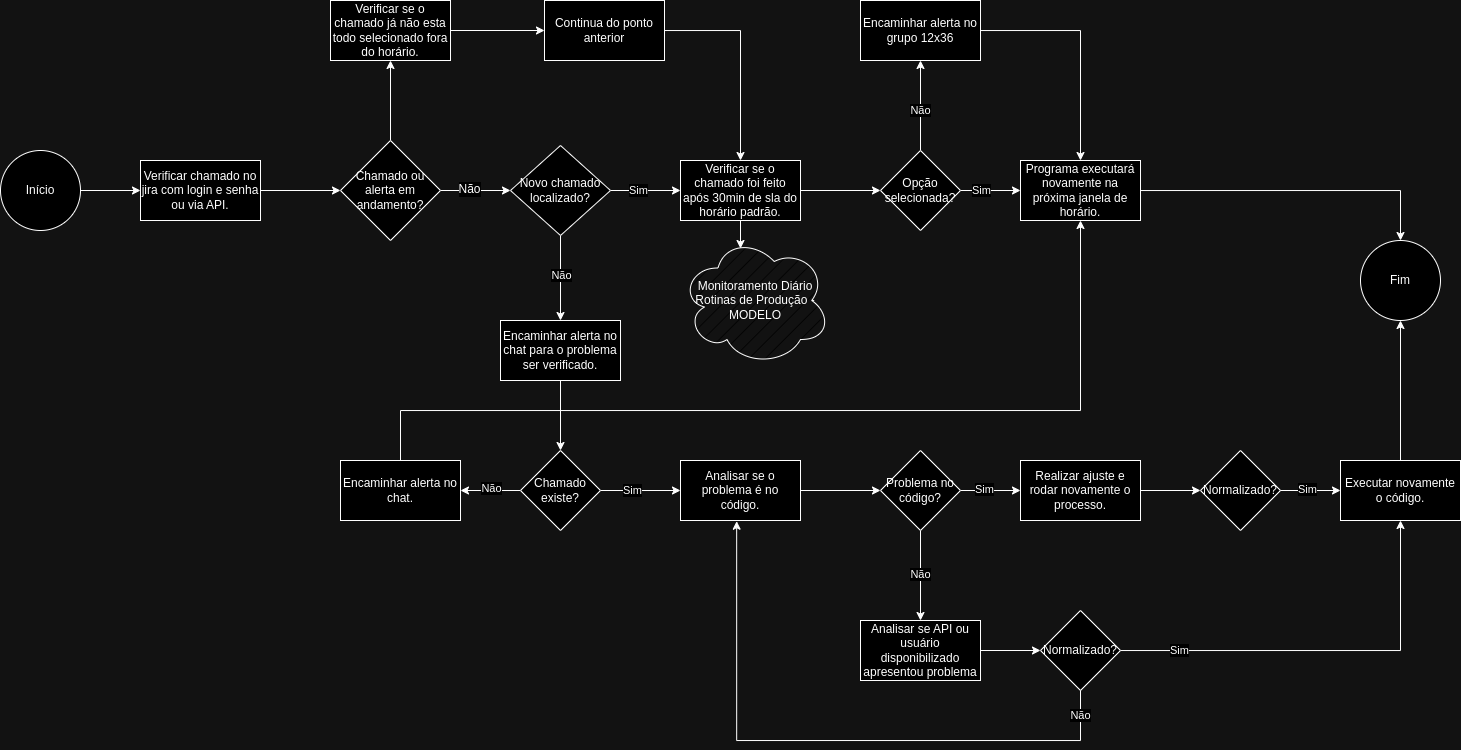

The diagram above was exported from draw.io. Its source (the exported page's mxGraphModel, read from the mxfile embedded in the PNG):
<mxGraphModel dx="1646" dy="469" grid="1" gridSize="10" guides="1" tooltips="1" connect="1" arrows="1" fold="1" page="1" pageScale="1" pageWidth="827" pageHeight="1169" math="0" shadow="0">
  <root>
    <mxCell id="0" />
    <mxCell id="1" parent="0" />
    <mxCell id="_PxMtBCPO3ROkF5QjthU-3" value="" style="edgeStyle=orthogonalEdgeStyle;rounded=0;orthogonalLoop=1;jettySize=auto;html=1;exitX=1;exitY=0.5;exitDx=0;exitDy=0;" edge="1" parent="1" source="_PxMtBCPO3ROkF5QjthU-1" target="_PxMtBCPO3ROkF5QjthU-2">
      <mxGeometry relative="1" as="geometry">
        <mxPoint x="-50" y="315" as="sourcePoint" />
      </mxGeometry>
    </mxCell>
    <mxCell id="_PxMtBCPO3ROkF5QjthU-1" value="Início" style="ellipse;whiteSpace=wrap;html=1;aspect=fixed;" vertex="1" parent="1">
      <mxGeometry x="-130" y="270" width="80" height="80" as="geometry" />
    </mxCell>
    <mxCell id="_PxMtBCPO3ROkF5QjthU-75" value="" style="edgeStyle=orthogonalEdgeStyle;rounded=0;orthogonalLoop=1;jettySize=auto;html=1;fontFamily=Helvetica;fontSize=12;fontColor=default;" edge="1" parent="1" source="_PxMtBCPO3ROkF5QjthU-2" target="_PxMtBCPO3ROkF5QjthU-74">
      <mxGeometry relative="1" as="geometry" />
    </mxCell>
    <mxCell id="_PxMtBCPO3ROkF5QjthU-2" value="Verificar chamado no jira com login e senha ou via API." style="whiteSpace=wrap;html=1;" vertex="1" parent="1">
      <mxGeometry x="10" y="280" width="120" height="60" as="geometry" />
    </mxCell>
    <mxCell id="_PxMtBCPO3ROkF5QjthU-10" value="" style="edgeStyle=orthogonalEdgeStyle;rounded=0;orthogonalLoop=1;jettySize=auto;html=1;" edge="1" parent="1" source="_PxMtBCPO3ROkF5QjthU-4" target="_PxMtBCPO3ROkF5QjthU-9">
      <mxGeometry relative="1" as="geometry" />
    </mxCell>
    <mxCell id="_PxMtBCPO3ROkF5QjthU-14" value="Não" style="edgeLabel;html=1;align=center;verticalAlign=middle;resizable=0;points=[];" vertex="1" connectable="0" parent="_PxMtBCPO3ROkF5QjthU-10">
      <mxGeometry x="-0.0762" y="1" relative="1" as="geometry">
        <mxPoint as="offset" />
      </mxGeometry>
    </mxCell>
    <mxCell id="_PxMtBCPO3ROkF5QjthU-12" value="" style="edgeStyle=orthogonalEdgeStyle;rounded=0;orthogonalLoop=1;jettySize=auto;html=1;" edge="1" parent="1" source="_PxMtBCPO3ROkF5QjthU-4" target="_PxMtBCPO3ROkF5QjthU-11">
      <mxGeometry relative="1" as="geometry" />
    </mxCell>
    <mxCell id="_PxMtBCPO3ROkF5QjthU-13" value="Sim" style="edgeLabel;html=1;align=center;verticalAlign=middle;resizable=0;points=[];" vertex="1" connectable="0" parent="_PxMtBCPO3ROkF5QjthU-12">
      <mxGeometry x="-0.2143" relative="1" as="geometry">
        <mxPoint as="offset" />
      </mxGeometry>
    </mxCell>
    <mxCell id="_PxMtBCPO3ROkF5QjthU-4" value="Novo chamado localizado?" style="rhombus;whiteSpace=wrap;html=1;" vertex="1" parent="1">
      <mxGeometry x="380" y="265" width="100" height="90" as="geometry" />
    </mxCell>
    <mxCell id="_PxMtBCPO3ROkF5QjthU-16" value="" style="edgeStyle=orthogonalEdgeStyle;rounded=0;orthogonalLoop=1;jettySize=auto;html=1;" edge="1" parent="1" source="_PxMtBCPO3ROkF5QjthU-9" target="_PxMtBCPO3ROkF5QjthU-15">
      <mxGeometry relative="1" as="geometry" />
    </mxCell>
    <mxCell id="_PxMtBCPO3ROkF5QjthU-9" value="Encaminhar alerta no chat para o problema ser verificado." style="whiteSpace=wrap;html=1;" vertex="1" parent="1">
      <mxGeometry x="370" y="440" width="120" height="60" as="geometry" />
    </mxCell>
    <mxCell id="_PxMtBCPO3ROkF5QjthU-32" value="" style="edgeStyle=orthogonalEdgeStyle;rounded=0;orthogonalLoop=1;jettySize=auto;html=1;" edge="1" parent="1" source="_PxMtBCPO3ROkF5QjthU-11" target="_PxMtBCPO3ROkF5QjthU-31">
      <mxGeometry relative="1" as="geometry" />
    </mxCell>
    <mxCell id="_PxMtBCPO3ROkF5QjthU-64" value="" style="edgeStyle=orthogonalEdgeStyle;rounded=0;orthogonalLoop=1;jettySize=auto;html=1;entryX=0.4;entryY=0.1;entryDx=0;entryDy=0;entryPerimeter=0;" edge="1" parent="1" source="_PxMtBCPO3ROkF5QjthU-11" target="_PxMtBCPO3ROkF5QjthU-69">
      <mxGeometry relative="1" as="geometry">
        <mxPoint x="610" y="200" as="targetPoint" />
      </mxGeometry>
    </mxCell>
    <mxCell id="_PxMtBCPO3ROkF5QjthU-11" value="Verificar se o chamado foi feito após 30min de sla do horário padrão." style="whiteSpace=wrap;html=1;" vertex="1" parent="1">
      <mxGeometry x="550" y="280" width="120" height="60" as="geometry" />
    </mxCell>
    <mxCell id="_PxMtBCPO3ROkF5QjthU-18" value="" style="edgeStyle=orthogonalEdgeStyle;rounded=0;orthogonalLoop=1;jettySize=auto;html=1;" edge="1" parent="1" source="_PxMtBCPO3ROkF5QjthU-15" target="_PxMtBCPO3ROkF5QjthU-17">
      <mxGeometry relative="1" as="geometry" />
    </mxCell>
    <mxCell id="_PxMtBCPO3ROkF5QjthU-19" value="Sim" style="edgeLabel;html=1;align=center;verticalAlign=middle;resizable=0;points=[];" vertex="1" connectable="0" parent="_PxMtBCPO3ROkF5QjthU-18">
      <mxGeometry x="-0.2143" relative="1" as="geometry">
        <mxPoint as="offset" />
      </mxGeometry>
    </mxCell>
    <mxCell id="_PxMtBCPO3ROkF5QjthU-21" value="" style="edgeStyle=orthogonalEdgeStyle;rounded=0;orthogonalLoop=1;jettySize=auto;html=1;" edge="1" parent="1" source="_PxMtBCPO3ROkF5QjthU-15" target="_PxMtBCPO3ROkF5QjthU-20">
      <mxGeometry relative="1" as="geometry" />
    </mxCell>
    <mxCell id="_PxMtBCPO3ROkF5QjthU-22" value="Não" style="edgeLabel;html=1;align=center;verticalAlign=middle;resizable=0;points=[];" vertex="1" connectable="0" parent="_PxMtBCPO3ROkF5QjthU-21">
      <mxGeometry x="-0.0254" y="-2" relative="1" as="geometry">
        <mxPoint as="offset" />
      </mxGeometry>
    </mxCell>
    <mxCell id="_PxMtBCPO3ROkF5QjthU-15" value="Chamado existe?" style="rhombus;whiteSpace=wrap;html=1;" vertex="1" parent="1">
      <mxGeometry x="390" y="570" width="80" height="80" as="geometry" />
    </mxCell>
    <mxCell id="_PxMtBCPO3ROkF5QjthU-24" value="" style="edgeStyle=orthogonalEdgeStyle;rounded=0;orthogonalLoop=1;jettySize=auto;html=1;" edge="1" parent="1" source="_PxMtBCPO3ROkF5QjthU-17" target="_PxMtBCPO3ROkF5QjthU-23">
      <mxGeometry relative="1" as="geometry" />
    </mxCell>
    <mxCell id="_PxMtBCPO3ROkF5QjthU-17" value="Analisar se o problema é no código." style="whiteSpace=wrap;html=1;" vertex="1" parent="1">
      <mxGeometry x="550" y="580" width="120" height="60" as="geometry" />
    </mxCell>
    <mxCell id="_PxMtBCPO3ROkF5QjthU-62" style="edgeStyle=orthogonalEdgeStyle;rounded=0;orthogonalLoop=1;jettySize=auto;html=1;entryX=0.5;entryY=1;entryDx=0;entryDy=0;" edge="1" parent="1" source="_PxMtBCPO3ROkF5QjthU-20" target="_PxMtBCPO3ROkF5QjthU-33">
      <mxGeometry relative="1" as="geometry">
        <Array as="points">
          <mxPoint x="270" y="530" />
          <mxPoint x="950" y="530" />
        </Array>
      </mxGeometry>
    </mxCell>
    <mxCell id="_PxMtBCPO3ROkF5QjthU-20" value="Encaminhar alerta no chat." style="whiteSpace=wrap;html=1;" vertex="1" parent="1">
      <mxGeometry x="210" y="580" width="120" height="60" as="geometry" />
    </mxCell>
    <mxCell id="_PxMtBCPO3ROkF5QjthU-26" value="" style="edgeStyle=orthogonalEdgeStyle;rounded=0;orthogonalLoop=1;jettySize=auto;html=1;" edge="1" parent="1" source="_PxMtBCPO3ROkF5QjthU-23" target="_PxMtBCPO3ROkF5QjthU-25">
      <mxGeometry relative="1" as="geometry" />
    </mxCell>
    <mxCell id="_PxMtBCPO3ROkF5QjthU-27" value="Sim" style="edgeLabel;html=1;align=center;verticalAlign=middle;resizable=0;points=[];" vertex="1" connectable="0" parent="_PxMtBCPO3ROkF5QjthU-26">
      <mxGeometry x="-0.2143" y="1" relative="1" as="geometry">
        <mxPoint as="offset" />
      </mxGeometry>
    </mxCell>
    <mxCell id="_PxMtBCPO3ROkF5QjthU-29" value="" style="edgeStyle=orthogonalEdgeStyle;rounded=0;orthogonalLoop=1;jettySize=auto;html=1;" edge="1" parent="1" source="_PxMtBCPO3ROkF5QjthU-23" target="_PxMtBCPO3ROkF5QjthU-28">
      <mxGeometry relative="1" as="geometry" />
    </mxCell>
    <mxCell id="_PxMtBCPO3ROkF5QjthU-30" value="Não" style="edgeLabel;html=1;align=center;verticalAlign=middle;resizable=0;points=[];" vertex="1" connectable="0" parent="_PxMtBCPO3ROkF5QjthU-29">
      <mxGeometry x="-0.0381" relative="1" as="geometry">
        <mxPoint as="offset" />
      </mxGeometry>
    </mxCell>
    <mxCell id="_PxMtBCPO3ROkF5QjthU-23" value="Problema no código?" style="rhombus;whiteSpace=wrap;html=1;" vertex="1" parent="1">
      <mxGeometry x="750" y="570" width="80" height="80" as="geometry" />
    </mxCell>
    <mxCell id="_PxMtBCPO3ROkF5QjthU-46" value="" style="edgeStyle=orthogonalEdgeStyle;rounded=0;orthogonalLoop=1;jettySize=auto;html=1;" edge="1" parent="1" source="_PxMtBCPO3ROkF5QjthU-25" target="_PxMtBCPO3ROkF5QjthU-45">
      <mxGeometry relative="1" as="geometry" />
    </mxCell>
    <mxCell id="_PxMtBCPO3ROkF5QjthU-25" value="Realizar ajuste e rodar novamente o processo." style="whiteSpace=wrap;html=1;" vertex="1" parent="1">
      <mxGeometry x="890" y="580" width="120" height="60" as="geometry" />
    </mxCell>
    <mxCell id="_PxMtBCPO3ROkF5QjthU-42" value="" style="edgeStyle=orthogonalEdgeStyle;rounded=0;orthogonalLoop=1;jettySize=auto;html=1;" edge="1" parent="1" source="_PxMtBCPO3ROkF5QjthU-28" target="_PxMtBCPO3ROkF5QjthU-41">
      <mxGeometry relative="1" as="geometry" />
    </mxCell>
    <mxCell id="_PxMtBCPO3ROkF5QjthU-28" value="Analisar se API ou usuário disponibilizado apresentou problema" style="whiteSpace=wrap;html=1;" vertex="1" parent="1">
      <mxGeometry x="730" y="740" width="120" height="60" as="geometry" />
    </mxCell>
    <mxCell id="_PxMtBCPO3ROkF5QjthU-34" value="" style="edgeStyle=orthogonalEdgeStyle;rounded=0;orthogonalLoop=1;jettySize=auto;html=1;" edge="1" parent="1" source="_PxMtBCPO3ROkF5QjthU-31" target="_PxMtBCPO3ROkF5QjthU-33">
      <mxGeometry relative="1" as="geometry" />
    </mxCell>
    <mxCell id="_PxMtBCPO3ROkF5QjthU-36" value="Sim" style="edgeLabel;html=1;align=center;verticalAlign=middle;resizable=0;points=[];" vertex="1" connectable="0" parent="_PxMtBCPO3ROkF5QjthU-34">
      <mxGeometry x="-0.081" relative="1" as="geometry">
        <mxPoint x="-7" as="offset" />
      </mxGeometry>
    </mxCell>
    <mxCell id="_PxMtBCPO3ROkF5QjthU-66" value="" style="edgeStyle=orthogonalEdgeStyle;rounded=0;orthogonalLoop=1;jettySize=auto;html=1;" edge="1" parent="1" source="_PxMtBCPO3ROkF5QjthU-31" target="_PxMtBCPO3ROkF5QjthU-65">
      <mxGeometry relative="1" as="geometry" />
    </mxCell>
    <mxCell id="_PxMtBCPO3ROkF5QjthU-67" value="Não" style="edgeLabel;html=1;align=center;verticalAlign=middle;resizable=0;points=[];" vertex="1" connectable="0" parent="_PxMtBCPO3ROkF5QjthU-66">
      <mxGeometry x="-0.0952" relative="1" as="geometry">
        <mxPoint as="offset" />
      </mxGeometry>
    </mxCell>
    <mxCell id="_PxMtBCPO3ROkF5QjthU-31" value="Opção selecionada?" style="rhombus;whiteSpace=wrap;html=1;" vertex="1" parent="1">
      <mxGeometry x="750" y="270" width="80" height="80" as="geometry" />
    </mxCell>
    <mxCell id="_PxMtBCPO3ROkF5QjthU-40" style="edgeStyle=orthogonalEdgeStyle;rounded=0;orthogonalLoop=1;jettySize=auto;html=1;entryX=0.5;entryY=0;entryDx=0;entryDy=0;" edge="1" parent="1" source="_PxMtBCPO3ROkF5QjthU-33" target="_PxMtBCPO3ROkF5QjthU-39">
      <mxGeometry relative="1" as="geometry" />
    </mxCell>
    <mxCell id="_PxMtBCPO3ROkF5QjthU-33" value="Programa executará novamente na próxima janela de horário." style="whiteSpace=wrap;html=1;" vertex="1" parent="1">
      <mxGeometry x="890" y="280" width="120" height="60" as="geometry" />
    </mxCell>
    <mxCell id="_PxMtBCPO3ROkF5QjthU-39" value="Fim" style="ellipse;whiteSpace=wrap;html=1;aspect=fixed;" vertex="1" parent="1">
      <mxGeometry x="1230" y="360" width="80" height="80" as="geometry" />
    </mxCell>
    <mxCell id="_PxMtBCPO3ROkF5QjthU-56" style="edgeStyle=orthogonalEdgeStyle;rounded=0;orthogonalLoop=1;jettySize=auto;html=1;entryX=0.5;entryY=1;entryDx=0;entryDy=0;" edge="1" parent="1" source="_PxMtBCPO3ROkF5QjthU-41" target="_PxMtBCPO3ROkF5QjthU-53">
      <mxGeometry relative="1" as="geometry" />
    </mxCell>
    <mxCell id="_PxMtBCPO3ROkF5QjthU-58" value="Sim" style="edgeLabel;html=1;align=center;verticalAlign=middle;resizable=0;points=[];" vertex="1" connectable="0" parent="_PxMtBCPO3ROkF5QjthU-56">
      <mxGeometry x="-0.7121" relative="1" as="geometry">
        <mxPoint as="offset" />
      </mxGeometry>
    </mxCell>
    <mxCell id="_PxMtBCPO3ROkF5QjthU-41" value="Normalizado?" style="rhombus;whiteSpace=wrap;html=1;" vertex="1" parent="1">
      <mxGeometry x="910" y="730" width="80" height="80" as="geometry" />
    </mxCell>
    <mxCell id="_PxMtBCPO3ROkF5QjthU-54" value="" style="edgeStyle=orthogonalEdgeStyle;rounded=0;orthogonalLoop=1;jettySize=auto;html=1;" edge="1" parent="1" source="_PxMtBCPO3ROkF5QjthU-45" target="_PxMtBCPO3ROkF5QjthU-53">
      <mxGeometry relative="1" as="geometry" />
    </mxCell>
    <mxCell id="_PxMtBCPO3ROkF5QjthU-55" value="Sim" style="edgeLabel;html=1;align=center;verticalAlign=middle;resizable=0;points=[];" vertex="1" connectable="0" parent="_PxMtBCPO3ROkF5QjthU-54">
      <mxGeometry x="-0.119" y="1" relative="1" as="geometry">
        <mxPoint as="offset" />
      </mxGeometry>
    </mxCell>
    <mxCell id="_PxMtBCPO3ROkF5QjthU-45" value="Normalizado?" style="rhombus;whiteSpace=wrap;html=1;" vertex="1" parent="1">
      <mxGeometry x="1070" y="570" width="80" height="80" as="geometry" />
    </mxCell>
    <mxCell id="_PxMtBCPO3ROkF5QjthU-61" style="edgeStyle=orthogonalEdgeStyle;rounded=0;orthogonalLoop=1;jettySize=auto;html=1;entryX=0.5;entryY=1;entryDx=0;entryDy=0;" edge="1" parent="1" source="_PxMtBCPO3ROkF5QjthU-53" target="_PxMtBCPO3ROkF5QjthU-39">
      <mxGeometry relative="1" as="geometry" />
    </mxCell>
    <mxCell id="_PxMtBCPO3ROkF5QjthU-53" value="Executar novamente o código." style="whiteSpace=wrap;html=1;" vertex="1" parent="1">
      <mxGeometry x="1210" y="580" width="120" height="60" as="geometry" />
    </mxCell>
    <mxCell id="_PxMtBCPO3ROkF5QjthU-59" style="edgeStyle=orthogonalEdgeStyle;rounded=0;orthogonalLoop=1;jettySize=auto;html=1;entryX=0.468;entryY=1.012;entryDx=0;entryDy=0;entryPerimeter=0;" edge="1" parent="1" source="_PxMtBCPO3ROkF5QjthU-41" target="_PxMtBCPO3ROkF5QjthU-17">
      <mxGeometry relative="1" as="geometry">
        <Array as="points">
          <mxPoint x="950" y="860" />
          <mxPoint x="606" y="860" />
        </Array>
      </mxGeometry>
    </mxCell>
    <mxCell id="_PxMtBCPO3ROkF5QjthU-60" value="Não" style="edgeLabel;html=1;align=center;verticalAlign=middle;resizable=0;points=[];" vertex="1" connectable="0" parent="_PxMtBCPO3ROkF5QjthU-59">
      <mxGeometry x="-0.9184" relative="1" as="geometry">
        <mxPoint as="offset" />
      </mxGeometry>
    </mxCell>
    <mxCell id="_PxMtBCPO3ROkF5QjthU-70" style="edgeStyle=orthogonalEdgeStyle;rounded=0;orthogonalLoop=1;jettySize=auto;html=1;fontFamily=Helvetica;fontSize=12;fontColor=default;" edge="1" parent="1" source="_PxMtBCPO3ROkF5QjthU-65" target="_PxMtBCPO3ROkF5QjthU-33">
      <mxGeometry relative="1" as="geometry" />
    </mxCell>
    <mxCell id="_PxMtBCPO3ROkF5QjthU-65" value="Encaminhar alerta no grupo 12x36" style="whiteSpace=wrap;html=1;" vertex="1" parent="1">
      <mxGeometry x="730" y="120" width="120" height="60" as="geometry" />
    </mxCell>
    <mxCell id="_PxMtBCPO3ROkF5QjthU-69" value="Monitoramento Diário Rotinas de Produção - MODELO" style="ellipse;shape=cloud;whiteSpace=wrap;html=1;" vertex="1" parent="1">
      <mxGeometry x="550" y="355" width="150" height="130" as="geometry" />
    </mxCell>
    <mxCell id="_PxMtBCPO3ROkF5QjthU-76" value="" style="edgeStyle=orthogonalEdgeStyle;rounded=0;orthogonalLoop=1;jettySize=auto;html=1;fontFamily=Helvetica;fontSize=12;fontColor=default;" edge="1" parent="1" source="_PxMtBCPO3ROkF5QjthU-74" target="_PxMtBCPO3ROkF5QjthU-4">
      <mxGeometry relative="1" as="geometry" />
    </mxCell>
    <mxCell id="_PxMtBCPO3ROkF5QjthU-78" value="Não" style="edgeLabel;html=1;align=center;verticalAlign=middle;resizable=0;points=[];strokeColor=default;fontFamily=Helvetica;fontSize=12;fontColor=default;fillColor=default;" vertex="1" connectable="0" parent="_PxMtBCPO3ROkF5QjthU-76">
      <mxGeometry x="-0.1837" y="1" relative="1" as="geometry">
        <mxPoint as="offset" />
      </mxGeometry>
    </mxCell>
    <mxCell id="_PxMtBCPO3ROkF5QjthU-86" value="" style="edgeStyle=orthogonalEdgeStyle;rounded=0;orthogonalLoop=1;jettySize=auto;html=1;fontFamily=Helvetica;fontSize=12;fontColor=default;" edge="1" parent="1" source="_PxMtBCPO3ROkF5QjthU-74" target="_PxMtBCPO3ROkF5QjthU-85">
      <mxGeometry relative="1" as="geometry" />
    </mxCell>
    <mxCell id="_PxMtBCPO3ROkF5QjthU-74" value="Chamado ou alerta em andamento?" style="rhombus;whiteSpace=wrap;html=1;" vertex="1" parent="1">
      <mxGeometry x="210" y="260" width="100" height="100" as="geometry" />
    </mxCell>
    <mxCell id="_PxMtBCPO3ROkF5QjthU-82" style="edgeStyle=orthogonalEdgeStyle;rounded=0;orthogonalLoop=1;jettySize=auto;html=1;entryX=0.5;entryY=0;entryDx=0;entryDy=0;fontFamily=Helvetica;fontSize=12;fontColor=default;" edge="1" parent="1" source="_PxMtBCPO3ROkF5QjthU-79" target="_PxMtBCPO3ROkF5QjthU-11">
      <mxGeometry relative="1" as="geometry" />
    </mxCell>
    <mxCell id="_PxMtBCPO3ROkF5QjthU-79" value="Continua do ponto anterior" style="whiteSpace=wrap;html=1;" vertex="1" parent="1">
      <mxGeometry x="414" y="120" width="120" height="60" as="geometry" />
    </mxCell>
    <mxCell id="_PxMtBCPO3ROkF5QjthU-87" style="edgeStyle=orthogonalEdgeStyle;rounded=0;orthogonalLoop=1;jettySize=auto;html=1;entryX=0;entryY=0.5;entryDx=0;entryDy=0;fontFamily=Helvetica;fontSize=12;fontColor=default;" edge="1" parent="1" source="_PxMtBCPO3ROkF5QjthU-85" target="_PxMtBCPO3ROkF5QjthU-79">
      <mxGeometry relative="1" as="geometry" />
    </mxCell>
    <mxCell id="_PxMtBCPO3ROkF5QjthU-85" value="Verificar se o chamado já não esta todo selecionado fora do horário." style="whiteSpace=wrap;html=1;" vertex="1" parent="1">
      <mxGeometry x="200" y="120" width="120" height="60" as="geometry" />
    </mxCell>
  </root>
</mxGraphModel>